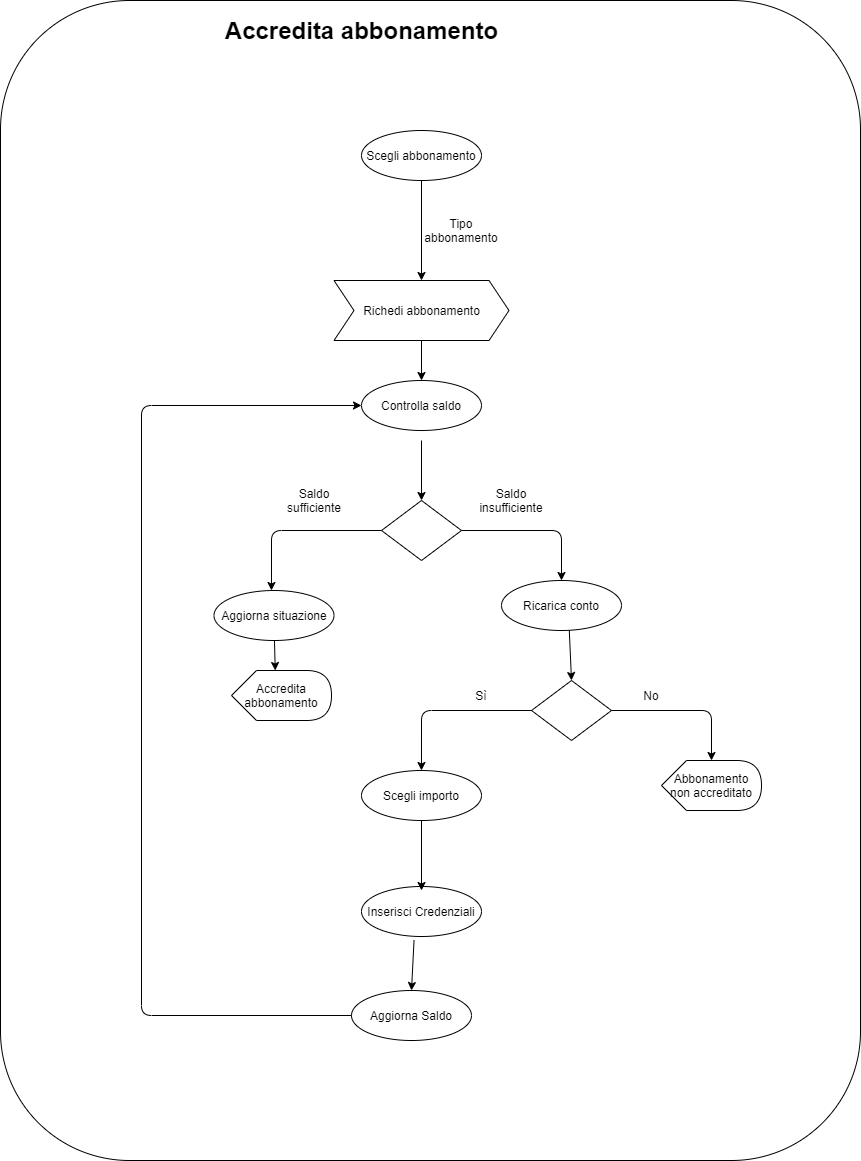

The diagram above was exported from draw.io. Its source (the exported page's mxGraphModel, read from the mxfile embedded in the PNG):
<mxGraphModel dx="1022" dy="1263" grid="1" gridSize="10" guides="1" tooltips="1" connect="1" arrows="1" fold="1" page="1" pageScale="1" pageWidth="1169" pageHeight="826" background="#ffffff" math="0" shadow="0">
  <root>
    <mxCell id="0" />
    <mxCell id="1" parent="0" />
    <mxCell id="H5-Hkvu02MuO-YRDjyfE-41" value="" style="rounded=1;whiteSpace=wrap;html=1;fillColor=none;" parent="1" vertex="1">
      <mxGeometry x="309" y="-60" width="860" height="1160" as="geometry" />
    </mxCell>
    <mxCell id="H5-Hkvu02MuO-YRDjyfE-42" value="Accredita abbonamento" style="shape=display;whiteSpace=wrap;html=1;fillColor=none;" parent="1" vertex="1">
      <mxGeometry x="540" y="610" width="100" height="50" as="geometry" />
    </mxCell>
    <mxCell id="H5-Hkvu02MuO-YRDjyfE-43" value="Richedi abbonamento" style="shape=step;perimeter=stepPerimeter;whiteSpace=wrap;html=1;fixedSize=1;fillColor=none;" parent="1" vertex="1">
      <mxGeometry x="642.5" y="220" width="175" height="60" as="geometry" />
    </mxCell>
    <mxCell id="H5-Hkvu02MuO-YRDjyfE-44" value="Scegli abbonamento" style="ellipse;whiteSpace=wrap;html=1;fillColor=none;" parent="1" vertex="1">
      <mxGeometry x="670" y="70" width="120" height="50" as="geometry" />
    </mxCell>
    <mxCell id="H5-Hkvu02MuO-YRDjyfE-45" value="" style="endArrow=classic;html=1;exitX=0.5;exitY=1;exitDx=0;exitDy=0;entryX=0.5;entryY=0;entryDx=0;entryDy=0;" parent="1" source="H5-Hkvu02MuO-YRDjyfE-44" target="H5-Hkvu02MuO-YRDjyfE-43" edge="1">
      <mxGeometry width="50" height="50" relative="1" as="geometry">
        <mxPoint x="520" y="310" as="sourcePoint" />
        <mxPoint x="730" y="240" as="targetPoint" />
      </mxGeometry>
    </mxCell>
    <mxCell id="H5-Hkvu02MuO-YRDjyfE-46" value="Tipo abbonamento" style="text;html=1;strokeColor=none;fillColor=none;align=center;verticalAlign=middle;whiteSpace=wrap;rounded=0;" parent="1" vertex="1">
      <mxGeometry x="750" y="160" width="40" height="20" as="geometry" />
    </mxCell>
    <mxCell id="H5-Hkvu02MuO-YRDjyfE-49" value="" style="endArrow=classic;html=1;entryX=0.5;entryY=0;entryDx=0;entryDy=0;exitX=0.5;exitY=1;exitDx=0;exitDy=0;" parent="1" source="H5-Hkvu02MuO-YRDjyfE-43" target="H5-Hkvu02MuO-YRDjyfE-50" edge="1">
      <mxGeometry width="50" height="50" relative="1" as="geometry">
        <mxPoint x="520" y="310" as="sourcePoint" />
        <mxPoint x="570" y="260" as="targetPoint" />
      </mxGeometry>
    </mxCell>
    <mxCell id="H5-Hkvu02MuO-YRDjyfE-50" value="Controlla saldo" style="ellipse;whiteSpace=wrap;html=1;fillColor=none;" parent="1" vertex="1">
      <mxGeometry x="670" y="320" width="120" height="50" as="geometry" />
    </mxCell>
    <mxCell id="H5-Hkvu02MuO-YRDjyfE-51" value="" style="endArrow=classic;html=1;entryX=0.5;entryY=0;entryDx=0;entryDy=0;" parent="1" target="H5-Hkvu02MuO-YRDjyfE-52" edge="1">
      <mxGeometry width="50" height="50" relative="1" as="geometry">
        <mxPoint x="730" y="380" as="sourcePoint" />
        <mxPoint x="723" y="440" as="targetPoint" />
      </mxGeometry>
    </mxCell>
    <mxCell id="H5-Hkvu02MuO-YRDjyfE-52" value="" style="rhombus;whiteSpace=wrap;html=1;fillColor=none;" parent="1" vertex="1">
      <mxGeometry x="690" y="440" width="80" height="60" as="geometry" />
    </mxCell>
    <mxCell id="H5-Hkvu02MuO-YRDjyfE-55" value="" style="edgeStyle=segmentEdgeStyle;endArrow=classic;html=1;exitX=0;exitY=0.5;exitDx=0;exitDy=0;entryX=0.479;entryY=0;entryDx=0;entryDy=0;entryPerimeter=0;" parent="1" source="H5-Hkvu02MuO-YRDjyfE-52" target="H5-Hkvu02MuO-YRDjyfE-59" edge="1">
      <mxGeometry width="50" height="50" relative="1" as="geometry">
        <mxPoint x="520" y="310" as="sourcePoint" />
        <mxPoint x="580" y="520" as="targetPoint" />
        <Array as="points">
          <mxPoint x="580" y="470" />
        </Array>
      </mxGeometry>
    </mxCell>
    <mxCell id="H5-Hkvu02MuO-YRDjyfE-56" value="Saldo sufficiente" style="text;html=1;strokeColor=none;fillColor=none;align=center;verticalAlign=middle;whiteSpace=wrap;rounded=0;" parent="1" vertex="1">
      <mxGeometry x="602.5" y="430" width="40" height="20" as="geometry" />
    </mxCell>
    <mxCell id="H5-Hkvu02MuO-YRDjyfE-57" value="" style="edgeStyle=segmentEdgeStyle;endArrow=classic;html=1;exitX=1;exitY=0.5;exitDx=0;exitDy=0;" parent="1" source="H5-Hkvu02MuO-YRDjyfE-52" edge="1">
      <mxGeometry width="50" height="50" relative="1" as="geometry">
        <mxPoint x="520" y="310" as="sourcePoint" />
        <mxPoint x="870" y="520" as="targetPoint" />
      </mxGeometry>
    </mxCell>
    <mxCell id="H5-Hkvu02MuO-YRDjyfE-58" value="Saldo insufficiente" style="text;html=1;strokeColor=none;fillColor=none;align=center;verticalAlign=middle;whiteSpace=wrap;rounded=0;" parent="1" vertex="1">
      <mxGeometry x="800" y="430" width="40" height="20" as="geometry" />
    </mxCell>
    <mxCell id="H5-Hkvu02MuO-YRDjyfE-59" value="Aggiorna situazione" style="ellipse;whiteSpace=wrap;html=1;fillColor=none;" parent="1" vertex="1">
      <mxGeometry x="522.5" y="530" width="120" height="50" as="geometry" />
    </mxCell>
    <mxCell id="H5-Hkvu02MuO-YRDjyfE-62" value="" style="endArrow=classic;html=1;entryX=0;entryY=0;entryDx=43.75;entryDy=0;entryPerimeter=0;" parent="1" source="H5-Hkvu02MuO-YRDjyfE-59" target="H5-Hkvu02MuO-YRDjyfE-42" edge="1">
      <mxGeometry width="50" height="50" relative="1" as="geometry">
        <mxPoint x="640" y="620" as="sourcePoint" />
        <mxPoint x="740" y="340" as="targetPoint" />
      </mxGeometry>
    </mxCell>
    <mxCell id="H5-Hkvu02MuO-YRDjyfE-63" value="Ricarica conto" style="ellipse;whiteSpace=wrap;html=1;fillColor=none;" parent="1" vertex="1">
      <mxGeometry x="810" y="520" width="120" height="50" as="geometry" />
    </mxCell>
    <mxCell id="H5-Hkvu02MuO-YRDjyfE-66" value="" style="rhombus;whiteSpace=wrap;html=1;fillColor=none;" parent="1" vertex="1">
      <mxGeometry x="840" y="620" width="80" height="60" as="geometry" />
    </mxCell>
    <mxCell id="H5-Hkvu02MuO-YRDjyfE-67" value="" style="endArrow=classic;html=1;exitX=0.565;exitY=0.996;exitDx=0;exitDy=0;exitPerimeter=0;entryX=0.5;entryY=0;entryDx=0;entryDy=0;" parent="1" source="H5-Hkvu02MuO-YRDjyfE-63" target="H5-Hkvu02MuO-YRDjyfE-66" edge="1">
      <mxGeometry width="50" height="50" relative="1" as="geometry">
        <mxPoint x="740" y="391" as="sourcePoint" />
        <mxPoint x="873" y="610" as="targetPoint" />
      </mxGeometry>
    </mxCell>
    <mxCell id="H5-Hkvu02MuO-YRDjyfE-69" value="" style="edgeStyle=segmentEdgeStyle;endArrow=classic;html=1;exitX=1;exitY=0.5;exitDx=0;exitDy=0;" parent="1" edge="1">
      <mxGeometry width="50" height="50" relative="1" as="geometry">
        <mxPoint x="920" y="650" as="sourcePoint" />
        <mxPoint x="1020" y="700" as="targetPoint" />
      </mxGeometry>
    </mxCell>
    <mxCell id="H5-Hkvu02MuO-YRDjyfE-70" value="" style="edgeStyle=segmentEdgeStyle;endArrow=classic;html=1;exitX=0;exitY=0.5;exitDx=0;exitDy=0;entryX=0.479;entryY=0;entryDx=0;entryDy=0;entryPerimeter=0;" parent="1" edge="1">
      <mxGeometry width="50" height="50" relative="1" as="geometry">
        <mxPoint x="840" y="650" as="sourcePoint" />
        <mxPoint x="729.9799999999998" y="710" as="targetPoint" />
        <Array as="points">
          <mxPoint x="730" y="650" />
        </Array>
      </mxGeometry>
    </mxCell>
    <mxCell id="H5-Hkvu02MuO-YRDjyfE-71" value="Sì" style="text;html=1;strokeColor=none;fillColor=none;align=center;verticalAlign=middle;whiteSpace=wrap;rounded=0;" parent="1" vertex="1">
      <mxGeometry x="770" y="625" width="40" height="20" as="geometry" />
    </mxCell>
    <mxCell id="H5-Hkvu02MuO-YRDjyfE-72" value="No" style="text;html=1;strokeColor=none;fillColor=none;align=center;verticalAlign=middle;whiteSpace=wrap;rounded=0;" parent="1" vertex="1">
      <mxGeometry x="940" y="625" width="40" height="20" as="geometry" />
    </mxCell>
    <mxCell id="H5-Hkvu02MuO-YRDjyfE-73" value="Abbonamento non accreditato" style="shape=display;whiteSpace=wrap;html=1;fillColor=none;" parent="1" vertex="1">
      <mxGeometry x="970" y="700" width="100" height="50" as="geometry" />
    </mxCell>
    <mxCell id="H5-Hkvu02MuO-YRDjyfE-74" value="Scegli importo" style="ellipse;whiteSpace=wrap;html=1;fillColor=none;" parent="1" vertex="1">
      <mxGeometry x="670" y="710" width="120" height="50" as="geometry" />
    </mxCell>
    <mxCell id="H5-Hkvu02MuO-YRDjyfE-75" value="" style="endArrow=classic;html=1;exitX=0.5;exitY=1;exitDx=0;exitDy=0;" parent="1" source="H5-Hkvu02MuO-YRDjyfE-74" edge="1">
      <mxGeometry width="50" height="50" relative="1" as="geometry">
        <mxPoint x="593.0434559673417" y="589.9989744977211" as="sourcePoint" />
        <mxPoint x="730" y="830" as="targetPoint" />
      </mxGeometry>
    </mxCell>
    <mxCell id="H5-Hkvu02MuO-YRDjyfE-76" value="Inserisci Credenziali" style="ellipse;whiteSpace=wrap;html=1;fillColor=none;" parent="1" vertex="1">
      <mxGeometry x="670" y="826" width="120" height="50" as="geometry" />
    </mxCell>
    <mxCell id="H5-Hkvu02MuO-YRDjyfE-77" value="Aggiorna Saldo" style="ellipse;whiteSpace=wrap;html=1;fillColor=none;" parent="1" vertex="1">
      <mxGeometry x="660" y="930" width="120" height="50" as="geometry" />
    </mxCell>
    <mxCell id="H5-Hkvu02MuO-YRDjyfE-78" value="" style="endArrow=classic;html=1;exitX=0.438;exitY=1.069;exitDx=0;exitDy=0;exitPerimeter=0;entryX=0.5;entryY=0;entryDx=0;entryDy=0;" parent="1" source="H5-Hkvu02MuO-YRDjyfE-76" target="H5-Hkvu02MuO-YRDjyfE-77" edge="1">
      <mxGeometry width="50" height="50" relative="1" as="geometry">
        <mxPoint x="740" y="770" as="sourcePoint" />
        <mxPoint x="740" y="840" as="targetPoint" />
      </mxGeometry>
    </mxCell>
    <mxCell id="H5-Hkvu02MuO-YRDjyfE-80" value="" style="edgeStyle=segmentEdgeStyle;endArrow=classic;html=1;exitX=0;exitY=0.5;exitDx=0;exitDy=0;entryX=0;entryY=0.5;entryDx=0;entryDy=0;" parent="1" source="H5-Hkvu02MuO-YRDjyfE-77" target="H5-Hkvu02MuO-YRDjyfE-50" edge="1">
      <mxGeometry width="50" height="50" relative="1" as="geometry">
        <mxPoint x="520" y="780" as="sourcePoint" />
        <mxPoint x="650" y="345" as="targetPoint" />
        <Array as="points">
          <mxPoint x="450" y="955" />
          <mxPoint x="450" y="345" />
        </Array>
      </mxGeometry>
    </mxCell>
    <mxCell id="H5-Hkvu02MuO-YRDjyfE-84" value="Accredita abbonamento" style="text;strokeColor=none;fillColor=none;html=1;fontSize=24;fontStyle=1;verticalAlign=middle;align=center;" parent="1" vertex="1">
      <mxGeometry x="620" y="-50" width="100" height="40" as="geometry" />
    </mxCell>
  </root>
</mxGraphModel>